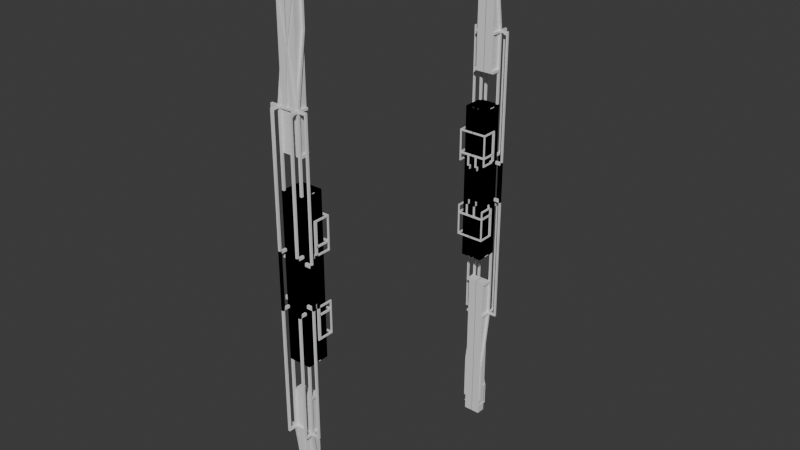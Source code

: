 # Source: tower03.blend  (saved by Blender 4.0.36; exported with 4.5.12 LTS)
import bpy
from mathutils import Matrix  # noqa: F401  (used for matrix-valued properties, if any)

bpy.ops.wm.read_factory_settings(use_empty=True)
scene = bpy.context.scene
scene.name = 'Scene'

# ---- collections
col_collection = bpy.data.collections.new('Collection'); scene.collection.children.link(col_collection)

# ---- materials (node trees are filled in below, after node groups)
mat_material = bpy.data.materials.new('Material')
mat_material.alpha_threshold = 0.0
mat_material.use_transparent_shadow = False
mat_material.roughness = 0.5
mat_material.line_color = (0.0, 0.0, 0.0, 1.0)

# ---- material node trees
mat_material.use_nodes = True; mat_material.node_tree.nodes.clear()
_N = mat_material.node_tree.nodes; _L = mat_material.node_tree.links
n0 = _N.new('ShaderNodeOutputMaterial'); n0.name = 'Material Output'; n0.location = (300, 300)
n1 = _N.new('ShaderNodeBsdfPrincipled'); n1.name = 'Principled BSDF'; n1.location = (10, 300)
n1.inputs[3].default_value = 1.45
_L.new(n1.outputs[0], n0.inputs[0])
n0.is_active_output = True

# ---- world
world_world = bpy.data.worlds.new('World'); scene.world = world_world
world_world.use_nodes = True; world_world.node_tree.nodes.clear()
_N = world_world.node_tree.nodes; _L = world_world.node_tree.links
n0 = _N.new('ShaderNodeOutputWorld'); n0.name = 'World Output'; n0.location = (300, 300)
n1 = _N.new('ShaderNodeBackground'); n1.name = 'Background'; n1.location = (10, 300)
n1.inputs[0].default_value = (0.05088, 0.05088, 0.05088, 1.0)
_L.new(n1.outputs[0], n0.inputs[0])
n0.is_active_output = True
world_world.color = (0.05088, 0.05088, 0.05088)
world_world.use_sun_shadow = False
world_world.sun_shadow_jitter_overblur = 0.0

# ---- meshes
me_cube = bpy.data.meshes.new('Cube')
me_cube.from_pydata([(1.0, 11.27, 7.176), (1.0, 11.27, 7.099), (0.2563, 10.01, 7.181), (0.2563, 10.01, 7.121), (-1.0, 12.01, 7.182), (-1.0, 11.13, -1.985), (-0.2264, 10.01, 7.181), (-1.0, 10.89, -1.985), (0.7941, 10.21, 7.182), (-0.7941, 10.21, 7.182), (0.7941, 11.8, 7.182), (-0.7941, 11.8, 7.182), (-0.9796, 11.81, 7.182), (-0.9796, 11.81, 10.11), (-0.9796, 11.99, 7.182), (-0.9796, 11.99, 10.11), (-0.7882, 11.81, 7.182), (-0.7882, 11.81, 10.11), (-0.7882, 11.99, 7.182), (-0.7882, 11.99, 10.11), (0.0, 11.01, 0.0), (0.0, 11.01, 0.0), (0.0, 11.01, 0.0), (0.0, 11.01, 0.0), (0.0, 11.01, 0.0), (0.0, 11.01, 0.0), (0.0, 11.01, 0.0), (0.0, 11.01, 0.0), (-0.9796, 11.81, 10.35), (-0.9796, 11.99, 10.35), (-0.7882, 11.99, 10.35), (-0.7882, 11.81, 10.35), (-0.7882, 10.97, 10.11), (-0.9796, 10.97, 10.11), (-0.7882, 10.97, 10.35), (-0.9796, 10.97, 10.35), (0.01438, 11.81, 10.11), (0.01438, 11.81, 10.35), (0.01438, 10.97, 10.11), (0.01438, 10.97, 10.35), (-0.9796, 11.81, 13.51), (-0.9796, 11.99, 13.51), (-0.7882, 11.99, 13.51), (-0.7882, 11.81, 13.51), (-0.9796, 11.81, 13.7), (-0.9796, 11.99, 13.7), (-0.7882, 11.99, 13.7), (-0.7882, 11.81, 13.7), (-0.9796, 12.54, 13.51), (-0.7882, 12.54, 13.51), (-0.9796, 12.54, 13.7), (-0.7882, 12.54, 13.7), (-0.9796, 12.71, 13.51), (-0.7882, 12.71, 13.51), (-0.9796, 12.71, 13.7), (-0.7882, 12.71, 13.7), (-1.532, 11.81, 13.51), (-1.532, 11.99, 13.51), (-1.532, 11.81, 13.7), (-1.532, 11.99, 13.7), (-1.676, 11.81, 13.51), (-1.676, 11.99, 13.51), (-1.676, 11.81, 13.7), (-1.676, 11.99, 13.7), (-0.9796, 12.54, -0.997), (-0.7882, 12.54, -0.997), (-0.9796, 12.71, -0.997), (-0.7882, 12.71, -0.997), (-1.532, 11.81, -1.649), (-1.532, 11.99, -1.649), (-1.676, 11.81, -1.649), (-1.676, 11.99, -1.649), (-0.7882, 10.97, 24.71), (-0.7882, 11.81, 24.71), (0.01438, 10.97, 24.71), (0.01438, 11.81, 24.71), (-0.9796, 12.54, -2.31), (-0.7882, 12.54, -2.31), (-0.9796, 12.71, -2.31), (-0.7882, 12.71, -2.31), (-0.9796, 12.54, -2.534), (-0.7882, 12.54, -2.534), (-0.9796, 12.71, -2.534), (-0.7882, 12.71, -2.534), (-1.0, 11.13, -2.264), (-1.0, 10.89, -2.264), (1.0, 12.01, -3.248), (1.0, 10.01, -3.248), (-0.9796, 11.77, -2.31), (-0.7882, 11.77, -2.31), (-0.9796, 11.77, -2.534), (-0.7882, 11.77, -2.534), (-1.532, 11.81, -1.934), (-1.532, 11.99, -1.934), (-1.676, 11.81, -1.934), (-1.676, 11.99, -1.934), (-0.8271, 11.81, -1.649), (-0.8271, 11.99, -1.649), (-0.8271, 11.81, -1.934), (-0.8271, 11.99, -1.934), (-0.7882, 11.01, 13.51), (-0.9796, 11.01, 13.51), (-0.7882, 11.01, 13.7), (-0.9796, 11.01, 13.7), (0.0, 11.99, 13.51), (0.0, 11.81, 13.51), (0.0, 11.99, 13.7), (0.0, 11.81, 13.7), (-0.9796, 11.01, 19.21), (-0.9796, 11.18, 19.21), (-0.7882, 11.18, 19.21), (-0.7882, 11.01, 19.21), (-0.9796, 11.01, 23.26), (-0.9796, 11.18, 23.26), (-0.7882, 11.18, 23.26), (-0.7882, 11.01, 23.26), (-0.7882, 11.99, 13.7), (-0.7882, 11.81, 13.7), (0.0, 11.99, 13.7), (0.0, 11.81, 13.7), (-0.6477, 11.96, 13.7), (-0.6477, 11.85, 13.7), (-0.1529, 11.96, 13.7), (-0.1529, 11.85, 13.7), (-0.1307, 11.91, 18.09), (-0.1307, 11.89, 18.09), (-0.001473, 11.91, 18.09), (-0.001473, 11.89, 18.09), (-0.8061, 11.92, 21.71), (-0.8061, 11.88, 21.71), (-0.5927, 11.92, 21.71), (-0.5927, 11.88, 21.71), (-0.8061, 11.92, 21.86), (-0.8061, 11.88, 21.86), (-0.5927, 11.92, 21.86), (-0.5927, 11.88, 21.86), (-0.8604, 11.92, 21.71), (-0.8604, 11.88, 21.71), (-0.8604, 11.92, 21.86), (-0.8604, 11.88, 21.86), (-0.8061, 11.11, 21.71), (-0.8061, 11.11, 21.86), (-0.8604, 11.11, 21.71), (-0.8604, 11.11, 21.86), (-0.8061, 11.92, 23.82), (-0.8061, 11.88, 23.82), (-0.8604, 11.92, 23.82), (-0.8604, 11.88, 23.82), (-0.8061, 11.92, 23.93), (-0.8061, 11.88, 23.93), (-0.8604, 11.92, 23.93), (-0.8604, 11.88, 23.93), (0.01186, 11.92, 23.82), (0.01186, 11.88, 23.82), (0.01186, 11.92, 23.93), (0.01186, 11.88, 23.93), (-0.8061, 10.97, 23.82), (-0.8604, 10.97, 23.82), (-0.8061, 10.97, 23.93), (-0.8604, 10.97, 23.93), (-1.0, 12.01, -1.0), (-0.2264, 10.01, 7.121), (-1.0, 12.01, -3.248), (-1.0, 10.01, -3.248), (-1.19, 11.13, -1.985), (-1.19, 10.89, -1.985), (-1.19, 11.13, -2.264), (-1.19, 10.89, -2.264), (-1.301, 11.13, -1.985), (-1.301, 10.89, -1.985), (-1.301, 11.13, -2.264), (-1.301, 10.89, -2.264), (-1.19, 11.13, 4.937), (-1.19, 10.89, 4.937), (-1.301, 11.13, 4.937), (-1.301, 10.89, 4.937), (-1.19, 11.13, 5.074), (-1.19, 10.89, 5.074), (-1.301, 11.13, 5.074), (-1.301, 10.89, 5.074), (-1.301, 9.752, 4.937), (-1.19, 9.752, 4.937), (-1.301, 9.752, 5.074), (-1.19, 9.752, 5.074), (-1.301, 9.648, 4.937), (-1.19, 9.648, 4.937), (-1.301, 9.648, 5.074), (-1.19, 9.648, 5.074), (0.02071, 9.752, 4.937), (0.02071, 9.752, 5.074), (0.02071, 9.648, 4.937), (0.02071, 9.648, 5.074), (-1.301, 9.752, 2.992), (-1.19, 9.752, 2.992), (-1.301, 9.648, 2.992), (-1.19, 9.648, 2.992), (-1.301, 9.752, 2.833), (-1.19, 9.752, 2.833), (-1.301, 9.648, 2.833), (-1.19, 9.648, 2.833), (-0.4622, 9.648, 2.992), (-0.4622, 9.752, 2.992), (-0.4622, 9.648, 2.833), (-0.4622, 9.752, 2.833), (-0.3146, 9.648, 2.992), (-0.3146, 9.752, 2.992), (-0.3146, 9.648, 2.833), (-0.3146, 9.752, 2.833), (0.0218, 9.648, 2.992), (0.0218, 9.752, 2.992), (0.0218, 9.648, 2.833), (0.0218, 9.752, 2.833), (-0.4622, 9.648, -1.516), (-0.4622, 9.752, -1.516), (-0.3146, 9.648, -1.516), (-0.3146, 9.752, -1.516), (-1.301, 9.752, 2.273), (-1.19, 9.752, 2.273), (-1.301, 9.648, 2.273), (-1.19, 9.648, 2.273), (-0.4622, 9.648, -1.865), (-0.4622, 9.752, -1.865), (-0.3146, 9.648, -1.865), (-0.3146, 9.752, -1.865), (-0.3146, 10.04, -1.516), (-0.4622, 10.04, -1.516), (-0.3146, 10.04, -1.865), (-0.4622, 10.04, -1.865), (-1.301, 9.752, 2.134), (-1.19, 9.752, 2.134), (-1.301, 9.648, 2.134), (-1.19, 9.648, 2.134), (-1.301, 10.96, 2.273), (-1.19, 10.96, 2.273), (-1.301, 10.96, 2.134), (-1.19, 10.96, 2.134), (-1.301, 10.97, 2.992), (-1.19, 10.97, 2.992), (-1.301, 10.97, 2.833), (-1.19, 10.97, 2.833), (-1.0, 10.01, -1.0), (-1.0, 10.01, 7.182), (1.0, 10.74, 7.176), (1.0, 10.74, 7.099), (-0.2264, 10.01, 7.121), (-0.2264, 10.01, 7.181), (0.2563, 10.01, 7.181), (0.2563, 10.01, 7.121), (-0.2264, 10.0, 7.121), (-0.2264, 10.0, 7.181), (0.2563, 10.0, 7.181), (0.2563, 10.0, 7.121), (1.0, 12.01, 7.182), (1.0, 12.01, -1.0), (1.0, 10.01, 7.182), (1.0, 10.01, -1.0), (1.006, 11.27, 7.176), (1.006, 11.27, 7.099), (1.006, 10.74, 7.176), (1.006, 10.74, 7.099)], [], [(252, 4, 11, 10), (161, 3, 247, 244), (240, 241, 4, 160), (160, 253, 86, 162), (243, 1, 257, 259), (160, 4, 252, 253), (10, 11, 9, 8), (241, 254, 8, 9), (4, 241, 9, 11), (254, 252, 10, 8), (12, 13, 15, 14), (14, 15, 19, 18), (18, 19, 17, 16), (16, 17, 13, 12), (14, 18, 16, 12), (15, 13, 28, 29), (20, 21, 23, 22), (22, 23, 27, 26), (26, 27, 25, 24), (24, 25, 21, 20), (22, 26, 24, 20), (27, 23, 21, 25), (28, 31, 43, 40), (13, 17, 32, 33), (19, 15, 29, 30), (17, 19, 30, 31), (33, 32, 34, 35), (31, 28, 35, 34), (17, 31, 37, 36), (28, 13, 33, 35), (36, 37, 39, 38), (37, 31, 73, 75), (34, 32, 38, 39), (32, 17, 36, 38), (40, 43, 100, 101), (30, 29, 41, 42), (31, 30, 42, 43), (29, 28, 40, 41), (47, 46, 110, 111), (46, 42, 49, 51), (47, 43, 105, 107), (40, 44, 58, 56), (48, 50, 54, 52), (45, 46, 51, 50), (41, 45, 50, 48), (42, 41, 48, 49), (53, 52, 54, 55), (61, 57, 69, 71), (51, 49, 53, 55), (50, 51, 55, 54), (59, 57, 61, 63), (41, 40, 56, 57), (45, 41, 57, 59), (44, 45, 59, 58), (61, 60, 62, 63), (58, 59, 63, 62), (56, 58, 62, 60), (52, 53, 67, 66), (67, 65, 77, 79), (71, 69, 93, 95), (60, 61, 71, 70), (48, 52, 66, 64), (49, 48, 64, 65), (56, 60, 70, 68), (57, 56, 68, 69), (53, 49, 65, 67), (73, 72, 74, 75), (39, 37, 75, 74), (31, 34, 72, 73), (34, 39, 74, 72), (78, 79, 83, 82), (66, 67, 79, 78), (64, 66, 78, 76), (65, 64, 76, 77), (81, 80, 82, 83), (76, 78, 82, 80), (77, 76, 88, 89), (79, 77, 81, 83), (162, 86, 87, 163), (255, 240, 163, 87), (85, 7, 165, 167), (253, 255, 87, 86), (89, 88, 90, 91), (76, 80, 90, 88), (80, 81, 91, 90), (81, 77, 89, 91), (93, 92, 94, 95), (92, 93, 99, 98), (68, 70, 94, 92), (70, 71, 95, 94), (97, 96, 98, 99), (69, 68, 96, 97), (68, 92, 98, 96), (93, 69, 97, 99), (101, 100, 102, 103), (43, 47, 102, 100), (44, 40, 101, 103), (47, 44, 103, 102), (105, 104, 106, 107), (47, 107, 119, 117), (42, 46, 106, 104), (43, 42, 104, 105), (111, 110, 114, 115), (45, 44, 108, 109), (44, 47, 111, 108), (46, 45, 109, 110), (114, 113, 112, 115), (109, 108, 112, 113), (108, 111, 115, 112), (110, 109, 113, 114), (118, 116, 120, 122), (46, 47, 117, 116), (107, 106, 118, 119), (106, 46, 116, 118), (122, 120, 124, 126), (119, 118, 122, 123), (117, 119, 123, 121), (116, 117, 121, 120), (125, 127, 131, 129), (123, 122, 126, 127), (121, 123, 127, 125), (120, 121, 125, 124), (128, 129, 137, 136), (124, 125, 129, 128), (126, 124, 128, 130), (127, 126, 130, 131), (132, 133, 135, 134), (130, 128, 132, 134), (131, 130, 134, 135), (129, 131, 135, 133), (136, 137, 139, 138), (133, 139, 143, 141), (139, 133, 145, 147), (132, 128, 136, 138), (140, 141, 143, 142), (137, 129, 140, 142), (139, 137, 142, 143), (129, 133, 141, 140), (146, 147, 151, 150), (132, 138, 146, 144), (133, 132, 144, 145), (138, 139, 147, 146), (149, 148, 150, 151), (151, 147, 157, 159), (148, 149, 155, 154), (144, 146, 150, 148), (153, 152, 154, 155), (144, 148, 154, 152), (145, 144, 152, 153), (149, 145, 153, 155), (157, 156, 158, 159), (149, 151, 159, 158), (147, 145, 156, 157), (145, 149, 158, 156), (5, 7, 240, 160), (85, 84, 162, 163), (84, 5, 160, 162), (7, 85, 163, 240), (164, 166, 170, 168), (84, 85, 167, 166), (5, 84, 166, 164), (7, 5, 164, 165), (169, 168, 170, 171), (168, 169, 175, 174), (167, 165, 169, 171), (166, 167, 171, 170), (175, 173, 181, 180), (164, 168, 174, 172), (165, 164, 172, 173), (169, 165, 173, 175), (177, 176, 178, 179), (174, 175, 179, 178), (172, 174, 178, 176), (173, 172, 176, 177), (187, 185, 190, 191), (173, 177, 183, 181), (179, 175, 180, 182), (177, 179, 182, 183), (184, 185, 187, 186), (185, 184, 194, 195), (182, 180, 184, 186), (183, 182, 186, 187), (188, 189, 191, 190), (181, 183, 189, 188), (185, 181, 188, 190), (183, 187, 191, 189), (193, 195, 200, 201), (181, 185, 195, 193), (180, 181, 193, 192), (184, 180, 192, 194), (196, 197, 217, 216), (197, 196, 238, 239), (194, 192, 196, 198), (195, 194, 198, 199), (203, 201, 205, 207), (197, 193, 201, 203), (195, 199, 202, 200), (199, 197, 203, 202), (204, 206, 210, 208), (206, 202, 212, 214), (200, 202, 206, 204), (201, 200, 204, 205), (209, 208, 210, 211), (205, 204, 208, 209), (207, 205, 209, 211), (206, 207, 211, 210), (215, 214, 222, 223), (202, 203, 213, 212), (203, 207, 215, 213), (207, 206, 214, 215), (217, 219, 231, 229), (198, 196, 216, 218), (199, 198, 218, 219), (197, 199, 219, 217), (220, 221, 223, 222), (215, 223, 226, 224), (212, 213, 221, 220), (214, 212, 220, 222), (225, 224, 226, 227), (213, 215, 224, 225), (221, 213, 225, 227), (223, 221, 227, 226), (228, 229, 231, 230), (228, 216, 232, 234), (218, 216, 228, 230), (219, 218, 230, 231), (232, 233, 235, 234), (229, 228, 234, 235), (216, 217, 233, 232), (217, 229, 235, 233), (236, 237, 239, 238), (193, 197, 239, 237), (192, 193, 237, 236), (196, 192, 236, 238), (161, 6, 241, 240), (2, 3, 255, 254), (6, 2, 254, 241), (3, 161, 240, 255), (245, 244, 248, 249), (3, 2, 246, 247), (2, 6, 245, 246), (6, 161, 244, 245), (251, 250, 249, 248), (244, 247, 251, 248), (247, 246, 250, 251), (246, 245, 249, 250), (0, 1, 253, 252), (243, 242, 254, 255), (242, 0, 252, 254), (1, 243, 255, 253), (257, 256, 258, 259), (242, 243, 259, 258), (0, 242, 258, 256), (1, 0, 256, 257)])
_uv = me_cube.uv_layers.new(name='UVMap')
_uv.uv.foreach_set('vector', [0.625, 0.5, 0.625, 0.25, 0.625, 0.25, 0.625, 0.5, 0.3813, 0.9744, 0.3813, 0.7756, 0.3813, 0.7756, 0.3813, 0.9744, 0.375, 0.0, 0.625, 0.0, 0.625, 0.25, 0.375, 0.25, 0.375, 0.25, 0.375, 0.5, 0.375, 0.5, 0.375, 0.25, 0.3855, 0.7069, 0.3855, 0.5431, 0.3855, 0.5431, 0.3855, 0.7069, 0.375, 0.25, 0.625, 0.25, 0.625, 0.5, 0.375, 0.5, 0.625, 0.5, 0.875, 0.5, 0.875, 0.75, 0.625, 0.75, 0.625, 1.0, 0.625, 0.75, 0.625, 0.75, 0.625, 1.0, 0.625, 0.25, 0.625, 0.0, 0.625, 0.0, 0.625, 0.25, 0.625, 0.75, 0.625, 0.5, 0.625, 0.5, 0.625, 0.75, 0.375, 0.0, 0.625, 0.0, 0.625, 0.25, 0.375, 0.25, 0.375, 0.25, 0.625, 0.25, 0.625, 0.5, 0.375, 0.5, 0.375, 0.5, 0.625, 0.5, 0.625, 0.75, 0.375, 0.75, 0.375, 0.75, 0.625, 0.75, 0.625, 1.0, 0.375, 1.0, 0.125, 0.5, 0.375, 0.5, 0.375, 0.75, 0.125, 0.75, 0.625, 0.25, 0.625, 0.0, 0.625, 0.0, 0.625, 0.25, 0.375, 0.0, 0.625, 0.0, 0.625, 0.25, 0.375, 0.25, 0.375, 0.25, 0.625, 0.25, 0.625, 0.5, 0.375, 0.5, 0.375, 0.5, 0.625, 0.5, 0.625, 0.75, 0.375, 0.75, 0.375, 0.75, 0.625, 0.75, 0.625, 1.0, 0.375, 1.0, 0.125, 0.5, 0.375, 0.5, 0.375, 0.75, 0.125, 0.75, 0.625, 0.5, 0.875, 0.5, 0.875, 0.75, 0.625, 0.75, 0.875, 0.75, 0.625, 0.75, 0.625, 0.75, 0.875, 0.75, 0.625, 1.0, 0.625, 0.75, 0.625, 0.75, 0.625, 1.0, 0.625, 0.5, 0.625, 0.25, 0.625, 0.25, 0.625, 0.5, 0.625, 0.75, 0.625, 0.5, 0.625, 0.5, 0.625, 0.75, 0.625, 1.0, 0.625, 0.75, 0.625, 0.75, 0.625, 1.0, 0.625, 0.75, 0.875, 0.75, 0.875, 0.75, 0.625, 0.75, 0.625, 0.75, 0.625, 0.75, 0.625, 0.75, 0.625, 0.75, 0.625, 0.0, 0.625, 0.0, 0.625, 0.0, 0.625, 0.0, 0.625, 0.75, 0.625, 0.75, 0.625, 0.75, 0.625, 0.75, 0.625, 0.75, 0.625, 0.75, 0.625, 0.75, 0.625, 0.75, 0.625, 0.75, 0.625, 0.75, 0.625, 0.75, 0.625, 0.75, 0.625, 0.75, 0.625, 0.75, 0.625, 0.75, 0.625, 0.75, 0.875, 0.75, 0.625, 0.75, 0.625, 0.75, 0.875, 0.75, 0.625, 0.5, 0.625, 0.25, 0.625, 0.25, 0.625, 0.5, 0.625, 0.75, 0.625, 0.5, 0.625, 0.5, 0.625, 0.75, 0.625, 0.25, 0.625, 0.0, 0.625, 0.0, 0.625, 0.25, 0.625, 0.75, 0.625, 0.5, 0.625, 0.5, 0.625, 0.75, 0.625, 0.5, 0.625, 0.5, 0.625, 0.5, 0.625, 0.5, 0.625, 0.75, 0.625, 0.75, 0.625, 0.75, 0.625, 0.75, 0.875, 0.75, 0.875, 0.75, 0.875, 0.75, 0.875, 0.75, 0.625, 0.25, 0.625, 0.25, 0.625, 0.25, 0.625, 0.25, 0.875, 0.5, 0.625, 0.5, 0.625, 0.5, 0.875, 0.5, 0.625, 0.25, 0.625, 0.25, 0.625, 0.25, 0.625, 0.25, 0.625, 0.5, 0.625, 0.25, 0.625, 0.25, 0.625, 0.5, 0.625, 0.5, 0.625, 0.25, 0.625, 0.25, 0.625, 0.5, 0.625, 0.25, 0.625, 0.25, 0.625, 0.25, 0.625, 0.25, 0.625, 0.5, 0.625, 0.5, 0.625, 0.5, 0.625, 0.5, 0.875, 0.5, 0.625, 0.5, 0.625, 0.5, 0.875, 0.5, 0.625, 0.25, 0.625, 0.25, 0.625, 0.25, 0.625, 0.25, 0.625, 0.25, 0.625, 0.0, 0.625, 0.0, 0.625, 0.25, 0.625, 0.25, 0.625, 0.25, 0.625, 0.25, 0.625, 0.25, 0.875, 0.75, 0.875, 0.5, 0.875, 0.5, 0.875, 0.75, 0.625, 0.25, 0.625, 0.0, 0.625, 0.0, 0.625, 0.25, 0.875, 0.75, 0.875, 0.5, 0.875, 0.5, 0.875, 0.75, 0.875, 0.75, 0.875, 0.75, 0.875, 0.75, 0.875, 0.75, 0.625, 0.25, 0.625, 0.5, 0.625, 0.5, 0.625, 0.25, 0.625, 0.5, 0.625, 0.5, 0.625, 0.5, 0.625, 0.5, 0.625, 0.25, 0.625, 0.25, 0.625, 0.25, 0.625, 0.25, 0.625, 0.0, 0.625, 0.25, 0.625, 0.25, 0.625, 0.0, 0.625, 0.25, 0.625, 0.25, 0.625, 0.25, 0.625, 0.25, 0.625, 0.5, 0.625, 0.25, 0.625, 0.25, 0.625, 0.5, 0.875, 0.75, 0.875, 0.75, 0.875, 0.75, 0.875, 0.75, 0.625, 0.25, 0.625, 0.0, 0.625, 0.0, 0.625, 0.25, 0.625, 0.5, 0.625, 0.5, 0.625, 0.5, 0.625, 0.5, 0.625, 0.75, 0.625, 0.75, 0.625, 0.75, 0.625, 0.75, 0.625, 0.75, 0.625, 0.75, 0.625, 0.75, 0.625, 0.75, 0.625, 0.75, 0.625, 0.75, 0.625, 0.75, 0.625, 0.75, 0.625, 0.75, 0.625, 0.75, 0.625, 0.75, 0.625, 0.75, 0.625, 0.25, 0.625, 0.5, 0.625, 0.5, 0.625, 0.25, 0.625, 0.25, 0.625, 0.5, 0.625, 0.5, 0.625, 0.25, 0.625, 0.25, 0.625, 0.25, 0.625, 0.25, 0.625, 0.25, 0.625, 0.5, 0.625, 0.25, 0.625, 0.25, 0.625, 0.5, 0.625, 0.5, 0.625, 0.25, 0.625, 0.25, 0.625, 0.5, 0.625, 0.25, 0.625, 0.25, 0.625, 0.25, 0.625, 0.25, 0.625, 0.5, 0.625, 0.25, 0.625, 0.25, 0.625, 0.5, 0.625, 0.5, 0.625, 0.5, 0.625, 0.5, 0.625, 0.5, 0.125, 0.5, 0.375, 0.5, 0.375, 0.75, 0.125, 0.75, 0.375, 0.75, 0.375, 1.0, 0.375, 1.0, 0.375, 0.75, 0.375, 0.02745, 0.375, 0.02745, 0.375, 0.02745, 0.375, 0.02745, 0.375, 0.5, 0.375, 0.75, 0.375, 0.75, 0.375, 0.5, 0.625, 0.5, 0.625, 0.25, 0.625, 0.25, 0.625, 0.5, 0.625, 0.25, 0.625, 0.25, 0.625, 0.25, 0.625, 0.25, 0.625, 0.25, 0.625, 0.5, 0.625, 0.5, 0.625, 0.25, 0.625, 0.5, 0.625, 0.5, 0.625, 0.5, 0.625, 0.5, 0.625, 0.25, 0.625, 0.0, 0.625, 0.0, 0.625, 0.25, 0.625, 0.0, 0.625, 0.25, 0.625, 0.25, 0.625, 0.0, 0.875, 0.75, 0.875, 0.75, 0.875, 0.75, 0.875, 0.75, 0.625, 0.0, 0.625, 0.25, 0.625, 0.25, 0.625, 0.0, 0.625, 0.25, 0.625, 0.0, 0.625, 0.0, 0.625, 0.25, 0.625, 0.25, 0.625, 0.0, 0.625, 0.0, 0.625, 0.25, 0.875, 0.75, 0.875, 0.75, 0.875, 0.75, 0.875, 0.75, 0.625, 0.25, 0.625, 0.25, 0.625, 0.25, 0.625, 0.25, 0.875, 0.75, 0.625, 0.75, 0.625, 0.75, 0.875, 0.75, 0.625, 0.75, 0.625, 0.75, 0.625, 0.75, 0.625, 0.75, 0.875, 0.75, 0.875, 0.75, 0.875, 0.75, 0.875, 0.75, 0.625, 0.75, 0.875, 0.75, 0.875, 0.75, 0.625, 0.75, 0.625, 0.75, 0.625, 0.5, 0.625, 0.5, 0.625, 0.75, 0.625, 0.75, 0.625, 0.75, 0.625, 0.75, 0.625, 0.75, 0.625, 0.5, 0.625, 0.5, 0.625, 0.5, 0.625, 0.5, 0.625, 0.75, 0.625, 0.5, 0.625, 0.5, 0.625, 0.75, 0.625, 0.75, 0.625, 0.5, 0.625, 0.5, 0.625, 0.75, 0.875, 0.5, 0.875, 0.75, 0.875, 0.75, 0.875, 0.5, 0.875, 0.75, 0.625, 0.75, 0.625, 0.75, 0.875, 0.75, 0.625, 0.5, 0.875, 0.5, 0.875, 0.5, 0.625, 0.5, 0.625, 0.5, 0.875, 0.5, 0.875, 0.75, 0.625, 0.75, 0.875, 0.5, 0.875, 0.75, 0.875, 0.75, 0.875, 0.5, 0.875, 0.75, 0.625, 0.75, 0.625, 0.75, 0.875, 0.75, 0.625, 0.5, 0.875, 0.5, 0.875, 0.5, 0.625, 0.5, 0.625, 0.5, 0.625, 0.5, 0.625, 0.5, 0.625, 0.5, 0.625, 0.5, 0.625, 0.75, 0.625, 0.75, 0.625, 0.5, 0.625, 0.75, 0.625, 0.5, 0.625, 0.5, 0.625, 0.75, 0.625, 0.5, 0.625, 0.5, 0.625, 0.5, 0.625, 0.5, 0.625, 0.5, 0.625, 0.5, 0.625, 0.5, 0.625, 0.5, 0.625, 0.75, 0.625, 0.5, 0.625, 0.5, 0.625, 0.75, 0.625, 0.75, 0.625, 0.75, 0.625, 0.75, 0.625, 0.75, 0.625, 0.5, 0.625, 0.75, 0.625, 0.75, 0.625, 0.5, 0.625, 0.75, 0.625, 0.75, 0.625, 0.75, 0.625, 0.75, 0.625, 0.75, 0.625, 0.5, 0.625, 0.5, 0.625, 0.75, 0.625, 0.75, 0.625, 0.75, 0.625, 0.75, 0.625, 0.75, 0.625, 0.5, 0.625, 0.75, 0.625, 0.75, 0.625, 0.5, 0.625, 0.5, 0.625, 0.75, 0.625, 0.75, 0.625, 0.5, 0.625, 0.5, 0.625, 0.75, 0.625, 0.75, 0.625, 0.5, 0.625, 0.5, 0.625, 0.5, 0.625, 0.5, 0.625, 0.5, 0.625, 0.75, 0.625, 0.5, 0.625, 0.5, 0.625, 0.75, 0.625, 0.5, 0.625, 0.75, 0.625, 0.75, 0.625, 0.5, 0.625, 0.5, 0.625, 0.5, 0.625, 0.5, 0.625, 0.5, 0.625, 0.75, 0.625, 0.5, 0.625, 0.5, 0.625, 0.75, 0.625, 0.75, 0.625, 0.75, 0.625, 0.75, 0.625, 0.75, 0.625, 0.5, 0.625, 0.75, 0.625, 0.75, 0.625, 0.5, 0.625, 0.75, 0.625, 0.75, 0.625, 0.75, 0.625, 0.75, 0.625, 0.75, 0.625, 0.75, 0.625, 0.75, 0.625, 0.75, 0.625, 0.5, 0.625, 0.5, 0.625, 0.5, 0.625, 0.5, 0.625, 0.75, 0.625, 0.75, 0.625, 0.75, 0.625, 0.75, 0.625, 0.75, 0.625, 0.75, 0.625, 0.75, 0.625, 0.75, 0.625, 0.75, 0.625, 0.75, 0.625, 0.75, 0.625, 0.75, 0.625, 0.75, 0.625, 0.75, 0.625, 0.75, 0.625, 0.75, 0.625, 0.5, 0.625, 0.75, 0.625, 0.75, 0.625, 0.5, 0.625, 0.5, 0.625, 0.5, 0.625, 0.5, 0.625, 0.5, 0.625, 0.75, 0.625, 0.5, 0.625, 0.5, 0.625, 0.75, 0.625, 0.5, 0.625, 0.75, 0.625, 0.75, 0.625, 0.5, 0.625, 0.75, 0.625, 0.5, 0.625, 0.5, 0.625, 0.75, 0.625, 0.75, 0.625, 0.75, 0.625, 0.75, 0.625, 0.75, 0.625, 0.5, 0.625, 0.75, 0.625, 0.75, 0.625, 0.5, 0.625, 0.5, 0.625, 0.5, 0.625, 0.5, 0.625, 0.5, 0.625, 0.75, 0.625, 0.5, 0.625, 0.5, 0.625, 0.75, 0.625, 0.5, 0.625, 0.5, 0.625, 0.5, 0.625, 0.5, 0.625, 0.75, 0.625, 0.5, 0.625, 0.5, 0.625, 0.75, 0.625, 0.75, 0.625, 0.75, 0.625, 0.75, 0.625, 0.75, 0.625, 0.75, 0.625, 0.75, 0.625, 0.75, 0.625, 0.75, 0.625, 0.75, 0.625, 0.75, 0.625, 0.75, 0.625, 0.75, 0.625, 0.75, 0.625, 0.75, 0.625, 0.75, 0.625, 0.75, 0.625, 0.75, 0.625, 0.75, 0.625, 0.75, 0.625, 0.75, 0.375, 0.2225, 0.375, 0.02745, 0.375, 0.0, 0.375, 0.25, 0.375, 0.02745, 0.375, 0.2225, 0.375, 0.25, 0.375, 0.0, 0.375, 0.2225, 0.375, 0.2225, 0.375, 0.25, 0.375, 0.25, 0.375, 0.02745, 0.375, 0.02745, 0.375, 0.0, 0.375, 0.0, 0.375, 0.2225, 0.375, 0.2225, 0.375, 0.2225, 0.375, 0.2225, 0.375, 0.2225, 0.375, 0.02745, 0.375, 0.02745, 0.375, 0.2225, 0.375, 0.2225, 0.375, 0.2225, 0.375, 0.2225, 0.375, 0.2225, 0.375, 0.02745, 0.375, 0.2225, 0.375, 0.2225, 0.375, 0.02745, 0.375, 0.02745, 0.375, 0.2225, 0.375, 0.2225, 0.375, 0.02745, 0.375, 0.2225, 0.375, 0.02745, 0.375, 0.02745, 0.375, 0.2225, 0.375, 0.02745, 0.375, 0.02745, 0.375, 0.02745, 0.375, 0.02745, 0.375, 0.2225, 0.375, 0.02745, 0.375, 0.02745, 0.375, 0.2225, 0.375, 0.02745, 0.375, 0.02745, 0.375, 0.02745, 0.375, 0.02745, 0.375, 0.2225, 0.375, 0.2225, 0.375, 0.2225, 0.375, 0.2225, 0.375, 0.02745, 0.375, 0.2225, 0.375, 0.2225, 0.375, 0.02745, 0.375, 0.02745, 0.375, 0.02745, 0.375, 0.02745, 0.375, 0.02745, 0.375, 0.02745, 0.375, 0.2225, 0.375, 0.2225, 0.375, 0.02745, 0.375, 0.2225, 0.375, 0.02745, 0.375, 0.02745, 0.375, 0.2225, 0.375, 0.2225, 0.375, 0.2225, 0.375, 0.2225, 0.375, 0.2225, 0.375, 0.02745, 0.375, 0.2225, 0.375, 0.2225, 0.375, 0.02745, 0.375, 0.02745, 0.375, 0.02745, 0.375, 0.02745, 0.375, 0.02745, 0.375, 0.02745, 0.375, 0.02745, 0.375, 0.02745, 0.375, 0.02745, 0.375, 0.02745, 0.375, 0.02745, 0.375, 0.02745, 0.375, 0.02745, 0.375, 0.02745, 0.375, 0.02745, 0.375, 0.02745, 0.375, 0.02745, 0.375, 0.02745, 0.375, 0.02745, 0.375, 0.02745, 0.375, 0.02745, 0.375, 0.02745, 0.375, 0.02745, 0.375, 0.02745, 0.375, 0.02745, 0.375, 0.02745, 0.375, 0.02745, 0.375, 0.02745, 0.375, 0.02745, 0.375, 0.02745, 0.375, 0.02745, 0.375, 0.02745, 0.375, 0.02745, 0.375, 0.02745, 0.375, 0.02745, 0.375, 0.02745, 0.375, 0.02745, 0.375, 0.02745, 0.375, 0.02745, 0.375, 0.02745, 0.375, 0.02745, 0.375, 0.02745, 0.375, 0.02745, 0.375, 0.02745, 0.375, 0.02745, 0.375, 0.02745, 0.375, 0.02745, 0.375, 0.02745, 0.375, 0.02745, 0.375, 0.02745, 0.375, 0.02745, 0.375, 0.02745, 0.375, 0.02745, 0.375, 0.02745, 0.375, 0.02745, 0.375, 0.02745, 0.375, 0.02745, 0.375, 0.02745, 0.375, 0.02745, 0.375, 0.02745, 0.375, 0.02745, 0.375, 0.02745, 0.375, 0.02745, 0.375, 0.02745, 0.375, 0.02745, 0.375, 0.02745, 0.375, 0.02745, 0.375, 0.02745, 0.375, 0.02745, 0.375, 0.02745, 0.375, 0.02745, 0.375, 0.02745, 0.375, 0.02745, 0.375, 0.02745, 0.375, 0.02745, 0.375, 0.02745, 0.375, 0.02745, 0.375, 0.02745, 0.375, 0.02745, 0.375, 0.02745, 0.375, 0.02745, 0.375, 0.02745, 0.375, 0.02745, 0.375, 0.02745, 0.375, 0.02745, 0.375, 0.02745, 0.375, 0.02745, 0.375, 0.02745, 0.375, 0.02745, 0.375, 0.02745, 0.375, 0.02745, 0.375, 0.02745, 0.375, 0.02745, 0.375, 0.02745, 0.375, 0.02745, 0.375, 0.02745, 0.375, 0.02745, 0.375, 0.02745, 0.375, 0.02745, 0.375, 0.02745, 0.375, 0.02745, 0.375, 0.02745, 0.375, 0.02745, 0.375, 0.02745, 0.375, 0.02745, 0.375, 0.02745, 0.375, 0.02745, 0.375, 0.02745, 0.375, 0.02745, 0.375, 0.02745, 0.375, 0.02745, 0.375, 0.02745, 0.375, 0.02745, 0.375, 0.02745, 0.375, 0.02745, 0.375, 0.02745, 0.375, 0.02745, 0.375, 0.02745, 0.375, 0.02745, 0.375, 0.02745, 0.375, 0.02745, 0.375, 0.02745, 0.375, 0.02745, 0.375, 0.02745, 0.375, 0.02745, 0.375, 0.02745, 0.375, 0.02745, 0.375, 0.02745, 0.375, 0.02745, 0.375, 0.02745, 0.375, 0.02745, 0.375, 0.02745, 0.375, 0.02745, 0.375, 0.02745, 0.375, 0.02745, 0.375, 0.02745, 0.375, 0.02745, 0.375, 0.02745, 0.375, 0.02745, 0.375, 0.02745, 0.375, 0.02745, 0.375, 0.02745, 0.375, 0.02745, 0.375, 0.02745, 0.375, 0.02745, 0.375, 0.02745, 0.375, 0.02745, 0.375, 0.02745, 0.375, 0.02745, 0.375, 0.02745, 0.375, 0.02745, 0.375, 0.02745, 0.375, 0.02745, 0.375, 0.02745, 0.375, 0.02745, 0.375, 0.02745, 0.375, 0.02745, 0.375, 0.02745, 0.375, 0.02745, 0.375, 0.02745, 0.375, 0.02745, 0.375, 0.02745, 0.375, 0.02745, 0.375, 0.02745, 0.375, 0.02745, 0.375, 0.02745, 0.375, 0.02745, 0.375, 0.02745, 0.375, 0.02745, 0.375, 0.02745, 0.375, 0.02745, 0.375, 0.02745, 0.375, 0.02745, 0.375, 0.02745, 0.375, 0.02745, 0.375, 0.02745, 0.375, 0.02745, 0.375, 0.02745, 0.375, 0.02745, 0.375, 0.02745, 0.375, 0.02745, 0.375, 0.02745, 0.375, 0.02745, 0.375, 0.02745, 0.375, 0.02745, 0.375, 0.02745, 0.375, 0.02745, 0.375, 0.02745, 0.375, 0.02745, 0.375, 0.02745, 0.375, 0.02745, 0.375, 0.02745, 0.375, 0.02745, 0.375, 0.02745, 0.375, 0.02745, 0.375, 0.02745, 0.375, 0.02745, 0.375, 0.02745, 0.375, 0.02745, 0.375, 0.02745, 0.375, 0.02745, 0.375, 0.02745, 0.375, 0.02745, 0.375, 0.02745, 0.375, 0.02745, 0.375, 0.02745, 0.375, 0.02745, 0.375, 0.02745, 0.375, 0.02745, 0.375, 0.02745, 0.375, 0.02745, 0.375, 0.02745, 0.375, 0.02745, 0.375, 0.02745, 0.375, 0.02745, 0.375, 0.02745, 0.375, 0.02745, 0.375, 0.02745, 0.375, 0.02745, 0.375, 0.02745, 0.375, 0.02745, 0.375, 0.02745, 0.375, 0.02745, 0.375, 0.02745, 0.375, 0.02745, 0.375, 0.02745, 0.375, 0.02745, 0.375, 0.02745, 0.375, 0.02745, 0.375, 0.02745, 0.375, 0.02745, 0.375, 0.02745, 0.375, 0.02745, 0.375, 0.02745, 0.375, 0.02745, 0.375, 0.02745, 0.375, 0.02745, 0.375, 0.02745, 0.375, 0.02745, 0.375, 0.02745, 0.375, 0.02745, 0.3813, 0.9744, 0.6187, 0.9744, 0.625, 1.0, 0.375, 1.0, 0.6187, 0.7756, 0.3813, 0.7756, 0.375, 0.75, 0.625, 0.75, 0.6187, 0.9744, 0.6187, 0.7756, 0.625, 0.75, 0.625, 1.0, 0.3813, 0.7756, 0.3813, 0.9744, 0.375, 1.0, 0.375, 0.75, 0.6187, 0.9744, 0.3813, 0.9744, 0.3813, 0.9744, 0.6187, 0.9744, 0.3813, 0.7756, 0.6187, 0.7756, 0.6187, 0.7756, 0.3813, 0.7756, 0.6187, 0.7756, 0.6187, 0.9744, 0.6187, 0.9744, 0.6187, 0.7756, 0.6187, 0.9744, 0.3813, 0.9744, 0.3813, 0.9744, 0.6187, 0.9744, 0.3813, 0.7756, 0.6187, 0.7756, 0.6187, 0.9744, 0.3813, 0.9744, 0.3813, 0.9744, 0.3813, 0.7756, 0.3813, 0.7756, 0.3813, 0.9744, 0.3813, 0.7756, 0.6187, 0.7756, 0.6187, 0.7756, 0.3813, 0.7756, 0.6187, 0.7756, 0.6187, 0.9744, 0.6187, 0.9744, 0.6187, 0.7756, 0.6145, 0.5431, 0.3855, 0.5431, 0.375, 0.5, 0.625, 0.5, 0.3855, 0.7069, 0.6145, 0.7069, 0.625, 0.75, 0.375, 0.75, 0.6145, 0.7069, 0.6145, 0.5431, 0.625, 0.5, 0.625, 0.75, 0.3855, 0.5431, 0.3855, 0.7069, 0.375, 0.75, 0.375, 0.5, 0.3855, 0.5431, 0.6145, 0.5431, 0.6145, 0.7069, 0.3855, 0.7069, 0.6145, 0.7069, 0.3855, 0.7069, 0.3855, 0.7069, 0.6145, 0.7069, 0.6145, 0.5431, 0.6145, 0.7069, 0.6145, 0.7069, 0.6145, 0.5431, 0.3855, 0.5431, 0.6145, 0.5431, 0.6145, 0.5431, 0.3855, 0.5431])
me_cube.materials.append(mat_material)
me_cube.use_mirror_vertex_groups = False
me_cube.update()
me_cube_001 = bpy.data.meshes.new('Cube.001')
me_cube_001.from_pydata([(-1.0, -1.0, -1.0), (-1.0, -1.0, 1.0), (-1.0, 1.0, -1.0), (-1.0, 1.0, 1.0), (1.0, -1.0, -1.0), (1.0, -1.0, 1.0), (1.0, 1.0, -1.0), (1.0, 1.0, 1.0)], [], [(0, 1, 3, 2), (2, 3, 7, 6), (6, 7, 5, 4), (4, 5, 1, 0), (2, 6, 4, 0), (7, 3, 1, 5)])
_uv = me_cube_001.uv_layers.new(name='UVMap')
_uv.uv.foreach_set('vector', [0.375, 0.0, 0.625, 0.0, 0.625, 0.25, 0.375, 0.25, 0.375, 0.25, 0.625, 0.25, 0.625, 0.5, 0.375, 0.5, 0.375, 0.5, 0.625, 0.5, 0.625, 0.75, 0.375, 0.75, 0.375, 0.75, 0.625, 0.75, 0.625, 1.0, 0.375, 1.0, 0.125, 0.5, 0.375, 0.5, 0.375, 0.75, 0.125, 0.75, 0.625, 0.5, 0.875, 0.5, 0.875, 0.75, 0.625, 0.75])
me_cube_001.update()

# ---- objects
ob_cube = bpy.data.objects.new('Cube', me_cube)
ob_cube_001 = bpy.data.objects.new('Cube.001', me_cube_001)

# ---- transforms, parenting, visibility, modifiers, constraints
ob_cube.location = (0.0, 0.0, 0.0)
ob_cube.lock_rotations_4d = False
ob_cube.empty_display_type = 'ARROWS'
ob_cube.lineart.crease_threshold = 0.0
_m = ob_cube.modifiers.new('Mirror', 'MIRROR')
_m.use_axis = (True, True, True)
_m = ob_cube.modifiers.new('Boolean', 'BOOLEAN')
_m.object = ob_cube_001
_m.use_self = True
ob_cube_001.location = (0.0, -10.98, 6.064)
ob_cube_001.scale = (0.6572, 0.6572, 0.6572)

# ---- collection membership
col_collection.objects.link(ob_cube)
col_collection.objects.link(ob_cube_001)

# ---- scene / render settings (as saved in the file)
scene.frame_start = 1; scene.frame_end = 250; scene.frame_set(1)
scene.render.engine = 'BLENDER_EEVEE_NEXT'
scene.cycles.sampling_pattern = 'TABULATED_SOBOL'
bpy.context.view_layer.update()

# ---- added for rendering (the .blend has no active camera and no usable light): camera, sun
cam_auto = bpy.data.cameras.new('AutoCamera')
cam_auto.lens = 50.0
cam_auto.sensor_width = 36.0
cam_auto.clip_end = 1000.0
ob_auto_camera = bpy.data.objects.new('AutoCamera', cam_auto)
scene.collection.objects.link(ob_auto_camera)
ob_auto_camera.location = (51.5002, -61.8002, 41.2001)
ob_auto_camera.rotation_euler = (1.09748, -7.21219e-08, 0.694738)
scene.camera = ob_auto_camera
light_auto_sun = bpy.data.lights.new('AutoSun', 'SUN')
light_auto_sun.energy = 3.0
light_auto_sun.angle = 0.0523599
ob_auto_sun = bpy.data.objects.new('AutoSun', light_auto_sun)
scene.collection.objects.link(ob_auto_sun)
ob_auto_sun.rotation_euler = (0.872665, 0.174533, 0.523599)
bpy.context.view_layer.update()
